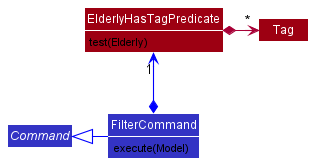

The diagram above was rendered by PlantUML. Its source (embedded in the PNG):
@startuml
!include style.puml
skinparam arrowThickness 1.1
show members
hide empty members

abstract class Command LOGIC_COLOR
class ElderlyHasTagPredicate MODEL_COLOR {
    test(Elderly)
}
class FilterCommand LOGIC_COLOR {
    execute(Model)
}
class Tag MODEL_COLOR

Command <|-[#blue] FilterCommand
ElderlyHasTagPredicate *-> "*" Tag
FilterCommand *-up[#blue]-> "1" ElderlyHasTagPredicate

@enduml